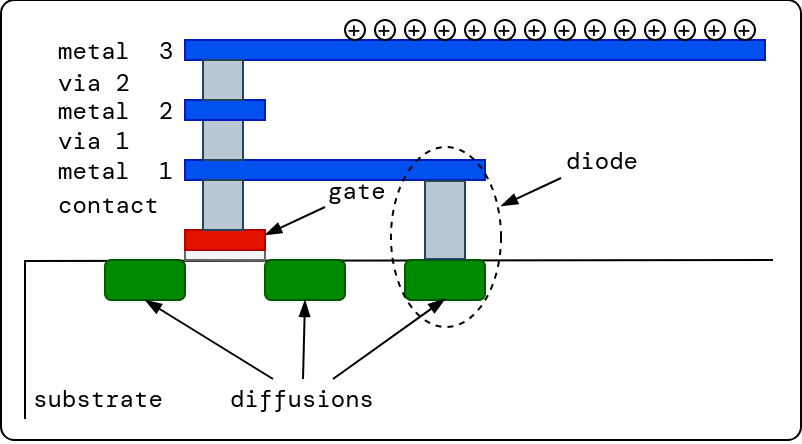

The diagram above was exported from draw.io. Its source (the exported page's mxGraphModel, read from the mxfile embedded in the PNG):
<mxGraphModel dx="1137" dy="638" grid="1" gridSize="10" guides="1" tooltips="1" connect="1" arrows="1" fold="1" page="1" pageScale="1" pageWidth="850" pageHeight="1100" math="0" shadow="0">
  <root>
    <mxCell id="0" />
    <mxCell id="1" parent="0" />
    <mxCell id="2" value="" style="rounded=1;whiteSpace=wrap;html=1;arcSize=3;" vertex="1" parent="1">
      <mxGeometry x="438" y="230.5" width="400" height="220" as="geometry" />
    </mxCell>
    <mxCell id="3" value="" style="endArrow=none;html=1;rounded=0;fontFamily=DM Mono;fontSource=https%3A%2F%2Ffonts.googleapis.com%2Fcss%3Ffamily%3DDM%2BMono;" edge="1" parent="1">
      <mxGeometry width="50" height="50" relative="1" as="geometry">
        <mxPoint x="450" y="440" as="sourcePoint" />
        <mxPoint x="450" y="360.5" as="targetPoint" />
      </mxGeometry>
    </mxCell>
    <mxCell id="4" value="" style="endArrow=none;html=1;rounded=0;" edge="1" parent="1">
      <mxGeometry width="50" height="50" relative="1" as="geometry">
        <mxPoint x="450" y="361" as="sourcePoint" />
        <mxPoint x="824" y="360.5" as="targetPoint" />
      </mxGeometry>
    </mxCell>
    <mxCell id="5" value="" style="rounded=1;whiteSpace=wrap;html=1;fillColor=#008a00;fontColor=#ffffff;strokeColor=#005700;fontFamily=DM Mono;fontSource=https%3A%2F%2Ffonts.googleapis.com%2Fcss%3Ffamily%3DDM%2BMono;" vertex="1" parent="1">
      <mxGeometry x="490" y="360.5" width="40" height="20" as="geometry" />
    </mxCell>
    <mxCell id="6" value="" style="rounded=1;whiteSpace=wrap;html=1;fillColor=#008a00;fontColor=#ffffff;strokeColor=#005700;fontFamily=DM Mono;fontSource=https%3A%2F%2Ffonts.googleapis.com%2Fcss%3Ffamily%3DDM%2BMono;" vertex="1" parent="1">
      <mxGeometry x="570" y="360.5" width="40" height="20" as="geometry" />
    </mxCell>
    <mxCell id="7" value="" style="rounded=0;whiteSpace=wrap;html=1;fillColor=#f5f5f5;strokeColor=#666666;fontColor=#333333;fontFamily=DM Mono;fontSource=https%3A%2F%2Ffonts.googleapis.com%2Fcss%3Ffamily%3DDM%2BMono;" vertex="1" parent="1">
      <mxGeometry x="530" y="355.5" width="40" height="5" as="geometry" />
    </mxCell>
    <mxCell id="8" value="" style="rounded=0;whiteSpace=wrap;html=1;fillColor=#e51400;fontColor=#ffffff;strokeColor=#B20000;fontFamily=DM Mono;fontSource=https%3A%2F%2Ffonts.googleapis.com%2Fcss%3Ffamily%3DDM%2BMono;" vertex="1" parent="1">
      <mxGeometry x="530" y="345.5" width="40" height="10" as="geometry" />
    </mxCell>
    <mxCell id="9" value="" style="rounded=0;whiteSpace=wrap;html=1;fillColor=#0050ef;strokeColor=#001DBC;fontColor=#ffffff;fontFamily=DM Mono;fontSource=https%3A%2F%2Ffonts.googleapis.com%2Fcss%3Ffamily%3DDM%2BMono;" vertex="1" parent="1">
      <mxGeometry x="530" y="310.5" width="150" height="10" as="geometry" />
    </mxCell>
    <mxCell id="10" value="" style="rounded=0;whiteSpace=wrap;html=1;fillColor=#0050ef;strokeColor=#001DBC;fontColor=#ffffff;" vertex="1" parent="1">
      <mxGeometry x="530" y="250.5" width="290" height="10" as="geometry" />
    </mxCell>
    <mxCell id="11" value="" style="rounded=0;whiteSpace=wrap;html=1;fillColor=#bac8d3;strokeColor=#23445d;fontFamily=DM Mono;fontSource=https%3A%2F%2Ffonts.googleapis.com%2Fcss%3Ffamily%3DDM%2BMono;" vertex="1" parent="1">
      <mxGeometry x="539" y="290.5" width="20" height="20" as="geometry" />
    </mxCell>
    <mxCell id="12" value="" style="rounded=0;whiteSpace=wrap;html=1;fillColor=#bac8d3;strokeColor=#23445d;fontFamily=DM Mono;fontSource=https%3A%2F%2Ffonts.googleapis.com%2Fcss%3Ffamily%3DDM%2BMono;" vertex="1" parent="1">
      <mxGeometry x="539" y="320.5" width="20" height="25" as="geometry" />
    </mxCell>
    <mxCell id="13" value="via 1" style="text;html=1;strokeColor=none;fillColor=none;align=left;verticalAlign=middle;whiteSpace=wrap;rounded=0;fontFamily=DM Mono;fontSource=https%3A%2F%2Ffonts.googleapis.com%2Fcss%3Ffamily%3DDM%2BMono;" vertex="1" parent="1">
      <mxGeometry x="465" y="289.5" width="60" height="22" as="geometry" />
    </mxCell>
    <mxCell id="14" value="metal &amp;nbsp;2" style="text;html=1;strokeColor=none;fillColor=none;align=left;verticalAlign=middle;whiteSpace=wrap;rounded=0;fontFamily=DM Mono;fontSource=https%3A%2F%2Ffonts.googleapis.com%2Fcss%3Ffamily%3DDM%2BMono;" vertex="1" parent="1">
      <mxGeometry x="465" y="274.5" width="60" height="22" as="geometry" />
    </mxCell>
    <mxCell id="15" value="metal &amp;nbsp;1" style="text;html=1;strokeColor=none;fillColor=none;align=left;verticalAlign=middle;whiteSpace=wrap;rounded=0;fontFamily=DM Mono;fontSource=https%3A%2F%2Ffonts.googleapis.com%2Fcss%3Ffamily%3DDM%2BMono;" vertex="1" parent="1">
      <mxGeometry x="465" y="304.5" width="60" height="22" as="geometry" />
    </mxCell>
    <mxCell id="16" value="contact" style="text;html=1;strokeColor=none;fillColor=none;align=left;verticalAlign=middle;whiteSpace=wrap;rounded=0;fontFamily=DM Mono;fontSource=https%3A%2F%2Ffonts.googleapis.com%2Fcss%3Ffamily%3DDM%2BMono;" vertex="1" parent="1">
      <mxGeometry x="465" y="322" width="60" height="22" as="geometry" />
    </mxCell>
    <mxCell id="17" value="diffusions" style="text;html=1;strokeColor=none;fillColor=none;align=center;verticalAlign=middle;whiteSpace=wrap;rounded=0;fontFamily=DM Mono;fontSource=https%3A%2F%2Ffonts.googleapis.com%2Fcss%3Ffamily%3DDM%2BMono;" vertex="1" parent="1">
      <mxGeometry x="559" y="420" width="60" height="20" as="geometry" />
    </mxCell>
    <mxCell id="18" value="gate" style="text;html=1;strokeColor=none;fillColor=none;align=left;verticalAlign=middle;whiteSpace=wrap;rounded=0;fontFamily=DM Mono;fontSource=https%3A%2F%2Ffonts.googleapis.com%2Fcss%3Ffamily%3DDM%2BMono;" vertex="1" parent="1">
      <mxGeometry x="600" y="311.5" width="60" height="30" as="geometry" />
    </mxCell>
    <mxCell id="19" value="" style="endArrow=blockThin;html=1;rounded=0;endFill=1;exitX=0;exitY=0.75;exitDx=0;exitDy=0;" edge="1" source="18" parent="1">
      <mxGeometry width="50" height="50" relative="1" as="geometry">
        <mxPoint x="600" y="318" as="sourcePoint" />
        <mxPoint x="570" y="348" as="targetPoint" />
      </mxGeometry>
    </mxCell>
    <mxCell id="20" value="" style="endArrow=blockThin;html=1;rounded=0;entryX=0.5;entryY=1;entryDx=0;entryDy=0;endFill=1;exitX=0.5;exitY=0;exitDx=0;exitDy=0;" edge="1" source="17" target="6" parent="1">
      <mxGeometry width="50" height="50" relative="1" as="geometry">
        <mxPoint x="565" y="410.5" as="sourcePoint" />
        <mxPoint x="615" y="360.5" as="targetPoint" />
      </mxGeometry>
    </mxCell>
    <mxCell id="21" value="" style="endArrow=blockThin;html=1;rounded=0;entryX=0.5;entryY=1;entryDx=0;entryDy=0;endFill=1;exitX=0.25;exitY=0;exitDx=0;exitDy=0;" edge="1" source="17" target="5" parent="1">
      <mxGeometry width="50" height="50" relative="1" as="geometry">
        <mxPoint x="540" y="400.5" as="sourcePoint" />
        <mxPoint x="600" y="390.5" as="targetPoint" />
      </mxGeometry>
    </mxCell>
    <mxCell id="22" value="+" style="ellipse;whiteSpace=wrap;html=1;aspect=fixed;fontFamily=DM Mono;fontSource=https%3A%2F%2Ffonts.googleapis.com%2Fcss%3Ffamily%3DDM%2BMono;verticalAlign=middle;spacing=0;" vertex="1" parent="1">
      <mxGeometry x="610" y="240.5" width="10" height="10" as="geometry" />
    </mxCell>
    <mxCell id="23" value="+" style="ellipse;whiteSpace=wrap;html=1;aspect=fixed;fontFamily=DM Mono;fontSource=https%3A%2F%2Ffonts.googleapis.com%2Fcss%3Ffamily%3DDM%2BMono;verticalAlign=middle;spacing=0;" vertex="1" parent="1">
      <mxGeometry x="625" y="240.5" width="10" height="10" as="geometry" />
    </mxCell>
    <mxCell id="24" value="+" style="ellipse;whiteSpace=wrap;html=1;aspect=fixed;fontFamily=DM Mono;fontSource=https%3A%2F%2Ffonts.googleapis.com%2Fcss%3Ffamily%3DDM%2BMono;verticalAlign=middle;spacing=0;" vertex="1" parent="1">
      <mxGeometry x="640" y="240.5" width="10" height="10" as="geometry" />
    </mxCell>
    <mxCell id="25" value="+" style="ellipse;whiteSpace=wrap;html=1;aspect=fixed;fontFamily=DM Mono;fontSource=https%3A%2F%2Ffonts.googleapis.com%2Fcss%3Ffamily%3DDM%2BMono;verticalAlign=middle;spacing=0;" vertex="1" parent="1">
      <mxGeometry x="655" y="240.5" width="10" height="10" as="geometry" />
    </mxCell>
    <mxCell id="26" value="+" style="ellipse;whiteSpace=wrap;html=1;aspect=fixed;fontFamily=DM Mono;fontSource=https%3A%2F%2Ffonts.googleapis.com%2Fcss%3Ffamily%3DDM%2BMono;verticalAlign=middle;spacing=0;" vertex="1" parent="1">
      <mxGeometry x="670" y="240.5" width="10" height="10" as="geometry" />
    </mxCell>
    <mxCell id="27" value="+" style="ellipse;whiteSpace=wrap;html=1;aspect=fixed;fontFamily=DM Mono;fontSource=https%3A%2F%2Ffonts.googleapis.com%2Fcss%3Ffamily%3DDM%2BMono;verticalAlign=middle;spacing=0;" vertex="1" parent="1">
      <mxGeometry x="685" y="240.5" width="10" height="10" as="geometry" />
    </mxCell>
    <mxCell id="28" value="+" style="ellipse;whiteSpace=wrap;html=1;aspect=fixed;fontFamily=DM Mono;fontSource=https%3A%2F%2Ffonts.googleapis.com%2Fcss%3Ffamily%3DDM%2BMono;verticalAlign=middle;spacing=0;" vertex="1" parent="1">
      <mxGeometry x="700" y="240.5" width="10" height="10" as="geometry" />
    </mxCell>
    <mxCell id="29" value="+" style="ellipse;whiteSpace=wrap;html=1;aspect=fixed;fontFamily=DM Mono;fontSource=https%3A%2F%2Ffonts.googleapis.com%2Fcss%3Ffamily%3DDM%2BMono;verticalAlign=middle;spacing=0;" vertex="1" parent="1">
      <mxGeometry x="715" y="240.5" width="10" height="10" as="geometry" />
    </mxCell>
    <mxCell id="30" value="+" style="ellipse;whiteSpace=wrap;html=1;aspect=fixed;fontFamily=DM Mono;fontSource=https%3A%2F%2Ffonts.googleapis.com%2Fcss%3Ffamily%3DDM%2BMono;verticalAlign=middle;spacing=0;" vertex="1" parent="1">
      <mxGeometry x="730" y="240.5" width="10" height="10" as="geometry" />
    </mxCell>
    <mxCell id="31" value="+" style="ellipse;whiteSpace=wrap;html=1;aspect=fixed;fontFamily=DM Mono;fontSource=https%3A%2F%2Ffonts.googleapis.com%2Fcss%3Ffamily%3DDM%2BMono;verticalAlign=middle;spacing=0;" vertex="1" parent="1">
      <mxGeometry x="745" y="240.5" width="10" height="10" as="geometry" />
    </mxCell>
    <mxCell id="32" value="+" style="ellipse;whiteSpace=wrap;html=1;aspect=fixed;fontFamily=DM Mono;fontSource=https%3A%2F%2Ffonts.googleapis.com%2Fcss%3Ffamily%3DDM%2BMono;verticalAlign=middle;spacing=0;" vertex="1" parent="1">
      <mxGeometry x="760" y="240.5" width="10" height="10" as="geometry" />
    </mxCell>
    <mxCell id="33" value="+" style="ellipse;whiteSpace=wrap;html=1;aspect=fixed;fontFamily=DM Mono;fontSource=https%3A%2F%2Ffonts.googleapis.com%2Fcss%3Ffamily%3DDM%2BMono;verticalAlign=middle;spacing=0;" vertex="1" parent="1">
      <mxGeometry x="775" y="240.5" width="10" height="10" as="geometry" />
    </mxCell>
    <mxCell id="34" value="+" style="ellipse;whiteSpace=wrap;html=1;aspect=fixed;fontFamily=DM Mono;fontSource=https%3A%2F%2Ffonts.googleapis.com%2Fcss%3Ffamily%3DDM%2BMono;verticalAlign=middle;spacing=0;" vertex="1" parent="1">
      <mxGeometry x="790" y="240.5" width="10" height="10" as="geometry" />
    </mxCell>
    <mxCell id="35" value="+" style="ellipse;whiteSpace=wrap;html=1;aspect=fixed;fontFamily=DM Mono;fontSource=https%3A%2F%2Ffonts.googleapis.com%2Fcss%3Ffamily%3DDM%2BMono;verticalAlign=middle;spacing=0;" vertex="1" parent="1">
      <mxGeometry x="805" y="240.5" width="10" height="10" as="geometry" />
    </mxCell>
    <mxCell id="36" value="" style="rounded=0;whiteSpace=wrap;html=1;fillColor=#0050ef;strokeColor=#001DBC;fontColor=#ffffff;fontFamily=DM Mono;fontSource=https%3A%2F%2Ffonts.googleapis.com%2Fcss%3Ffamily%3DDM%2BMono;" vertex="1" parent="1">
      <mxGeometry x="530" y="280.5" width="40" height="10" as="geometry" />
    </mxCell>
    <mxCell id="37" value="" style="rounded=0;whiteSpace=wrap;html=1;fillColor=#bac8d3;strokeColor=#23445d;fontFamily=DM Mono;fontSource=https%3A%2F%2Ffonts.googleapis.com%2Fcss%3Ffamily%3DDM%2BMono;" vertex="1" parent="1">
      <mxGeometry x="539" y="260.5" width="20" height="20" as="geometry" />
    </mxCell>
    <mxCell id="38" value="metal &amp;nbsp;3" style="text;html=1;strokeColor=none;fillColor=none;align=left;verticalAlign=middle;whiteSpace=wrap;rounded=0;fontFamily=DM Mono;fontSource=https%3A%2F%2Ffonts.googleapis.com%2Fcss%3Ffamily%3DDM%2BMono;" vertex="1" parent="1">
      <mxGeometry x="465" y="244.5" width="60" height="22" as="geometry" />
    </mxCell>
    <mxCell id="39" value="via 2" style="text;html=1;strokeColor=none;fillColor=none;align=left;verticalAlign=middle;whiteSpace=wrap;rounded=0;fontFamily=DM Mono;fontSource=https%3A%2F%2Ffonts.googleapis.com%2Fcss%3Ffamily%3DDM%2BMono;" vertex="1" parent="1">
      <mxGeometry x="465" y="260.5" width="60" height="22" as="geometry" />
    </mxCell>
    <mxCell id="40" value="" style="rounded=1;whiteSpace=wrap;html=1;fillColor=#008a00;fontColor=#ffffff;strokeColor=#005700;fontFamily=DM Mono;fontSource=https%3A%2F%2Ffonts.googleapis.com%2Fcss%3Ffamily%3DDM%2BMono;" vertex="1" parent="1">
      <mxGeometry x="640" y="360.5" width="40" height="20" as="geometry" />
    </mxCell>
    <mxCell id="41" value="" style="rounded=0;whiteSpace=wrap;html=1;fillColor=#bac8d3;strokeColor=#23445d;fontFamily=DM Mono;fontSource=https%3A%2F%2Ffonts.googleapis.com%2Fcss%3Ffamily%3DDM%2BMono;" vertex="1" parent="1">
      <mxGeometry x="650" y="321" width="20" height="39" as="geometry" />
    </mxCell>
    <mxCell id="42" value="" style="ellipse;whiteSpace=wrap;html=1;fillColor=none;dashed=1;" vertex="1" parent="1">
      <mxGeometry x="633" y="304" width="55" height="90" as="geometry" />
    </mxCell>
    <mxCell id="43" value="" style="endArrow=blockThin;html=1;rounded=0;endFill=1;exitX=0;exitY=0.75;exitDx=0;exitDy=0;" edge="1" parent="1">
      <mxGeometry width="50" height="50" relative="1" as="geometry">
        <mxPoint x="718" y="319.5" as="sourcePoint" />
        <mxPoint x="688" y="333.5" as="targetPoint" />
      </mxGeometry>
    </mxCell>
    <mxCell id="44" value="diode" style="text;html=1;strokeColor=none;fillColor=none;align=left;verticalAlign=middle;whiteSpace=wrap;rounded=0;fontFamily=DM Mono;fontSource=https%3A%2F%2Ffonts.googleapis.com%2Fcss%3Ffamily%3DDM%2BMono;" vertex="1" parent="1">
      <mxGeometry x="719" y="296.5" width="60" height="30" as="geometry" />
    </mxCell>
    <mxCell id="45" value="" style="endArrow=blockThin;html=1;rounded=0;entryX=0.491;entryY=0.844;entryDx=0;entryDy=0;endFill=1;exitX=0.75;exitY=0;exitDx=0;exitDy=0;entryPerimeter=0;" edge="1" source="17" target="42" parent="1">
      <mxGeometry width="50" height="50" relative="1" as="geometry">
        <mxPoint x="735" y="449" as="sourcePoint" />
        <mxPoint x="670" y="430" as="targetPoint" />
      </mxGeometry>
    </mxCell>
    <mxCell id="46" value="substrate" style="text;html=1;strokeColor=none;fillColor=none;align=center;verticalAlign=middle;whiteSpace=wrap;rounded=0;fontFamily=DM Mono;fontSource=https%3A%2F%2Ffonts.googleapis.com%2Fcss%3Ffamily%3DDM%2BMono;" vertex="1" parent="1">
      <mxGeometry x="457" y="420" width="60" height="20" as="geometry" />
    </mxCell>
  </root>
</mxGraphModel>